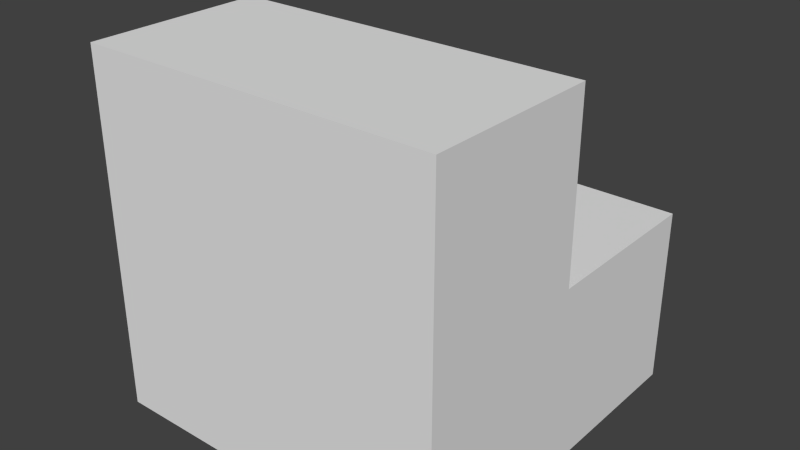 # Source: stair.blend  (saved by Blender 2.60.0; exported with 4.5.12 LTS)
import bpy
from mathutils import Matrix  # noqa: F401  (used for matrix-valued properties, if any)

bpy.ops.wm.read_factory_settings(use_empty=True)
scene = bpy.context.scene
scene.name = 'Scene'

# ---- collections
col_collection_1 = bpy.data.collections.new('Collection 1'); scene.collection.children.link(col_collection_1)

# ---- world
world_world = bpy.data.worlds.new('World'); scene.world = world_world
world_world.color = (0.05088, 0.05088, 0.05088)
world_world.use_sun_shadow = False
world_world.sun_shadow_jitter_overblur = 0.0
world_world.cycles.sampling_method = 'MANUAL'
world_world.cycles.sample_map_resolution = 256

# ---- meshes
me_cube_009 = bpy.data.meshes.new('Cube.009')
me_cube_009.from_pydata([(0.5, 0.5, -0.5), (0.5, -0.5, -0.5), (-0.5, -0.5, -0.5), (-0.5, 0.5, -0.5)], [], [(0, 1, 2, 3)])
_uv = me_cube_009.uv_layers.new(name='UVTex')
_uv.uv.foreach_set('vector', [0.0, 1.0, 0.0, 0.0, 1.0, 0.0, 1.0, 1.0])
me_cube_009.use_remesh_preserve_volume = False
me_cube_009.use_remesh_preserve_attributes = False
me_cube_009.use_mirror_vertex_groups = False
me_cube_009.update()
me_cube_008 = bpy.data.meshes.new('Cube.008')
me_cube_008.from_pydata([(0.5, -0.5, 0.5), (0.5, -4.371e-08, 0.5), (-0.5, 3.119e-07, 0.5), (-0.5, -0.5, 0.5)], [], [(0, 1, 2, 3)])
_uv = me_cube_008.uv_layers.new(name='UVTex')
_uv.uv.foreach_set('vector', [2.775e-07, 1.0, 2.775e-07, 0.5, 1.0, 0.5, 1.0, 1.0])
me_cube_008.use_remesh_preserve_volume = False
me_cube_008.use_remesh_preserve_attributes = False
me_cube_008.use_mirror_vertex_groups = False
me_cube_008.update()
me_cube_007 = bpy.data.meshes.new('Cube.007')
me_cube_007.from_pydata([(0.5, 0.5, -0.5), (0.5, -0.5, -0.5), (0.5, -1.927e-07, 0.0), (0.5, -0.5, 0.5), (0.5, -4.371e-08, 0.5), (0.5, 0.5, 0.0)], [], [(2, 4, 3), (0, 5, 2), (1, 2, 3), (0, 2, 1)])
me_cube_007.polygons.foreach_set('use_smooth', [True] * 4)
_uv = me_cube_007.uv_layers.new(name='UVTex')
_uv.uv.foreach_set('vector', [0.5, 0.5, 0.5, 1.0, 1.388e-07, 1.0, 1.0, 0.0, 1.0, 0.5, 0.5, 0.5, 0.0, 0.0, 0.5, 0.5, 1.388e-07, 1.0, 1.0, 0.0, 0.5, 0.5, 0.0, 0.0])
me_cube_007.use_remesh_preserve_volume = False
me_cube_007.use_remesh_preserve_attributes = False
me_cube_007.use_mirror_vertex_groups = False
me_cube_007.update()
me_cube_006 = bpy.data.meshes.new('Cube.006')
me_cube_006.from_pydata([(-0.5, -0.5, -0.5), (-0.5, 0.5, -0.5), (-0.5, 4.013e-07, 0.0), (-0.5, 0.5, 0.0), (-0.5, 3.119e-07, 0.5), (-0.5, -0.5, 0.5)], [], [(1, 2, 3), (2, 5, 4), (0, 2, 1), (0, 5, 2)])
_uv = me_cube_006.uv_layers.new(name='UVTex')
_uv.uv.foreach_set('vector', [4.163e-07, 0.0, 0.5, 0.5, 0.0, 0.5, 0.5, 0.5, 1.0, 1.0, 0.5, 1.0, 1.0, 0.0, 0.5, 0.5, 4.163e-07, 0.0, 1.0, 0.0, 1.0, 1.0, 0.5, 0.5])
me_cube_006.use_remesh_preserve_volume = False
me_cube_006.use_remesh_preserve_attributes = False
me_cube_006.use_mirror_vertex_groups = False
me_cube_006.update()
me_cube_005 = bpy.data.meshes.new('Cube.005')
me_cube_005.from_pydata([(-0.5, -0.5, -0.5), (0.5, -0.5, -0.5), (0.5, -0.5, 0.5), (-0.5, -0.5, 0.5)], [], [(3, 0, 1, 2)])
_uv = me_cube_005.uv_layers.new(name='UVTex')
_uv.uv.foreach_set('vector', [0.0, 1.0, 0.0, 0.0, 1.0, 0.0, 1.0, 1.0])
me_cube_005.use_remesh_preserve_volume = False
me_cube_005.use_remesh_preserve_attributes = False
me_cube_005.use_mirror_vertex_groups = False
me_cube_005.update()
me_cube_004 = bpy.data.meshes.new('Cube.004')
me_cube_004.from_pydata([(-0.5, 0.5, -0.5), (0.5, 0.5, -0.5), (0.5, 0.5, 0.0), (-0.5, 0.5, 0.0)], [], [(0, 3, 2, 1)])
_uv = me_cube_004.uv_layers.new(name='UVTex')
_uv.uv.foreach_set('vector', [1.0, 0.0, 1.0, 0.5, 0.0, 0.5, 2.682e-07, 0.0])
me_cube_004.use_remesh_preserve_volume = False
me_cube_004.use_remesh_preserve_attributes = False
me_cube_004.use_mirror_vertex_groups = False
me_cube_004.update()
me_cube = bpy.data.meshes.new('Cube')
me_cube.from_pydata([(-0.5, 4.013e-07, 0.0), (0.5, -1.927e-07, 0.0), (0.5, -4.371e-08, 0.5), (-0.5, 3.119e-07, 0.5), (-0.5, 0.5, 0.0), (0.5, 0.5, 0.0), (0.5, -1.629e-07, 0.0), (-0.5, 4.013e-07, 0.0)], [], [(0, 3, 2, 1), (7, 6, 5, 4)])
_uv = me_cube.uv_layers.new(name='UVTex')
_uv.uv.foreach_set('vector', [1.0, 0.5, 1.0, 1.0, 0.0, 1.0, 0.0, 0.5, 1.0, 0.5, 0.0, 0.5, 0.0, 5.551e-07, 1.0, 0.0])
me_cube.use_remesh_preserve_volume = False
me_cube.use_remesh_preserve_attributes = False
me_cube.use_mirror_vertex_groups = False
me_cube.update()

# ---- objects
ob_bottom = bpy.data.objects.new('Bottom', me_cube_009)
ob_top = bpy.data.objects.new('Top', me_cube_008)
ob_left = bpy.data.objects.new('Left', me_cube_007)
ob_right = bpy.data.objects.new('Right', me_cube_006)
ob_front = bpy.data.objects.new('Front', me_cube_005)
ob_back = bpy.data.objects.new('Back', me_cube_004)
ob_center = bpy.data.objects.new('Center', me_cube)

# ---- transforms, parenting, visibility, modifiers, constraints
ob_bottom.location = (0.0, 0.0, 0.0)
ob_bottom.lineart.crease_threshold = 0.0
ob_top.location = (0.0, 0.0, 0.0)
ob_top.lineart.crease_threshold = 0.0
ob_left.location = (0.0, 0.0, 0.0)
ob_left.lineart.crease_threshold = 0.0
ob_right.location = (0.0, 0.0, 0.0)
ob_right.lineart.crease_threshold = 0.0
ob_front.location = (0.0, 0.0, 0.0)
ob_front.lineart.crease_threshold = 0.0
ob_back.location = (0.0, 0.0, 0.0)
ob_back.lineart.crease_threshold = 0.0
ob_center.location = (0.0, 0.0, 0.0)
ob_center.lineart.crease_threshold = 0.0

# ---- collection membership
col_collection_1.objects.link(ob_bottom)
col_collection_1.objects.link(ob_top)
col_collection_1.objects.link(ob_left)
col_collection_1.objects.link(ob_right)
col_collection_1.objects.link(ob_front)
col_collection_1.objects.link(ob_back)
col_collection_1.objects.link(ob_center)

# ---- scene / render settings (as saved in the file)
scene.frame_start = 0; scene.frame_end = 95; scene.frame_set(95)
scene.render.engine = 'BLENDER_EEVEE_NEXT'
scene.render.image_settings.color_mode = 'RGB'
scene.render.image_settings.compression = 90
scene.render.resolution_percentage = 50
scene.render.dither_intensity = 0.0
scene.render.bake_margin = 2
scene.render.bake_bias = 0.0
scene.cycles.use_denoising = False
scene.cycles.samples = 10
scene.cycles.sampling_pattern = 'TABULATED_SOBOL'
scene.cycles.light_sampling_threshold = 0.0
scene.cycles.use_adaptive_sampling = False
scene.cycles.use_light_tree = False
scene.cycles.blur_glossy = 0.0
scene.cycles.volume_bounces = 1
scene.cycles.pixel_filter_type = 'GAUSSIAN'
scene.cycles.sample_clamp_indirect = 0.0
scene.view_settings.view_transform = 'Standard'
bpy.context.view_layer.update()

# ---- added for rendering (the .blend has no active camera and no usable light): camera, sun
cam_auto = bpy.data.cameras.new('AutoCamera')
cam_auto.lens = 50.0
cam_auto.sensor_width = 36.0
cam_auto.clip_end = 1000.0
ob_auto_camera = bpy.data.objects.new('AutoCamera', cam_auto)
scene.collection.objects.link(ob_auto_camera)
ob_auto_camera.location = (1.60254, -1.92304, 1.28203)
ob_auto_camera.rotation_euler = (1.09748, -7.21219e-08, 0.694738)
scene.camera = ob_auto_camera
light_auto_sun = bpy.data.lights.new('AutoSun', 'SUN')
light_auto_sun.energy = 3.0
light_auto_sun.angle = 0.0523599
ob_auto_sun = bpy.data.objects.new('AutoSun', light_auto_sun)
scene.collection.objects.link(ob_auto_sun)
ob_auto_sun.rotation_euler = (0.872665, 0.174533, 0.523599)
bpy.context.view_layer.update()
